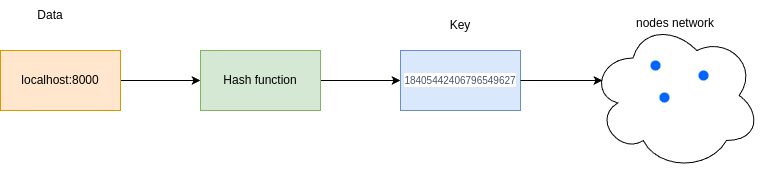

The diagram above was exported from draw.io. Its source (the exported page's mxGraphModel, read from the mxfile embedded in the PNG):
<mxGraphModel dx="1368" dy="794" grid="1" gridSize="10" guides="1" tooltips="1" connect="1" arrows="1" fold="1" page="1" pageScale="1" pageWidth="850" pageHeight="1100" math="0" shadow="0">
  <root>
    <mxCell id="0" />
    <mxCell id="1" parent="0" />
    <mxCell id="_7YedAvQzn1sJVhGkVmx-10" style="edgeStyle=orthogonalEdgeStyle;rounded=0;orthogonalLoop=1;jettySize=auto;html=1;entryX=0;entryY=0.5;entryDx=0;entryDy=0;" edge="1" parent="1" source="_7YedAvQzn1sJVhGkVmx-1" target="_7YedAvQzn1sJVhGkVmx-2">
      <mxGeometry relative="1" as="geometry" />
    </mxCell>
    <mxCell id="_7YedAvQzn1sJVhGkVmx-1" value="localhost:8000" style="rounded=0;whiteSpace=wrap;html=1;fillColor=#ffe6cc;strokeColor=#d79b00;" vertex="1" parent="1">
      <mxGeometry x="40" y="320" width="120" height="60" as="geometry" />
    </mxCell>
    <mxCell id="_7YedAvQzn1sJVhGkVmx-11" style="edgeStyle=orthogonalEdgeStyle;rounded=0;orthogonalLoop=1;jettySize=auto;html=1;entryX=0;entryY=0.5;entryDx=0;entryDy=0;" edge="1" parent="1" source="_7YedAvQzn1sJVhGkVmx-2" target="_7YedAvQzn1sJVhGkVmx-3">
      <mxGeometry relative="1" as="geometry" />
    </mxCell>
    <mxCell id="_7YedAvQzn1sJVhGkVmx-2" value="Hash function" style="rounded=0;whiteSpace=wrap;html=1;fillColor=#d5e8d4;strokeColor=#82b366;" vertex="1" parent="1">
      <mxGeometry x="240" y="320" width="120" height="60" as="geometry" />
    </mxCell>
    <mxCell id="_7YedAvQzn1sJVhGkVmx-3" value="&lt;span style=&quot;color: rgb(75, 85, 99); font-family: &amp;quot;Inter var&amp;quot;, sans-serif; text-align: start; background-color: rgb(255, 255, 255);&quot;&gt;&lt;font style=&quot;font-size: 10px;&quot;&gt;18405442406796549627&lt;/font&gt;&lt;/span&gt;" style="rounded=0;whiteSpace=wrap;html=1;fillColor=#dae8fc;strokeColor=#6c8ebf;" vertex="1" parent="1">
      <mxGeometry x="440" y="320" width="120" height="60" as="geometry" />
    </mxCell>
    <mxCell id="_7YedAvQzn1sJVhGkVmx-4" value="" style="ellipse;shape=cloud;whiteSpace=wrap;html=1;align=left;" vertex="1" parent="1">
      <mxGeometry x="630" y="290" width="170" height="150" as="geometry" />
    </mxCell>
    <mxCell id="_7YedAvQzn1sJVhGkVmx-5" value="" style="shape=ellipse;fillColor=#0065FF;strokeColor=none;html=1;sketch=0;" vertex="1" parent="1">
      <mxGeometry x="690" y="330" width="10" height="10" as="geometry" />
    </mxCell>
    <mxCell id="_7YedAvQzn1sJVhGkVmx-6" value="" style="shape=ellipse;fillColor=#0065FF;strokeColor=none;html=1;sketch=0;" vertex="1" parent="1">
      <mxGeometry x="699" y="362" width="10" height="10" as="geometry" />
    </mxCell>
    <mxCell id="_7YedAvQzn1sJVhGkVmx-7" value="" style="shape=ellipse;fillColor=#0065FF;strokeColor=none;html=1;sketch=0;" vertex="1" parent="1">
      <mxGeometry x="738" y="340" width="10" height="10" as="geometry" />
    </mxCell>
    <mxCell id="_7YedAvQzn1sJVhGkVmx-8" value="&lt;span style=&quot;text-align: left;&quot;&gt;nodes network&lt;/span&gt;" style="text;html=1;align=center;verticalAlign=middle;whiteSpace=wrap;rounded=0;" vertex="1" parent="1">
      <mxGeometry x="660" y="278" width="110" height="30" as="geometry" />
    </mxCell>
    <mxCell id="_7YedAvQzn1sJVhGkVmx-9" value="Data" style="text;html=1;align=center;verticalAlign=middle;whiteSpace=wrap;rounded=0;" vertex="1" parent="1">
      <mxGeometry x="60" y="270" width="60" height="30" as="geometry" />
    </mxCell>
    <mxCell id="_7YedAvQzn1sJVhGkVmx-12" value="Key" style="text;html=1;align=center;verticalAlign=middle;whiteSpace=wrap;rounded=0;" vertex="1" parent="1">
      <mxGeometry x="470" y="280" width="60" height="30" as="geometry" />
    </mxCell>
    <mxCell id="_7YedAvQzn1sJVhGkVmx-14" style="edgeStyle=orthogonalEdgeStyle;rounded=0;orthogonalLoop=1;jettySize=auto;html=1;entryX=0.07;entryY=0.4;entryDx=0;entryDy=0;entryPerimeter=0;" edge="1" parent="1" source="_7YedAvQzn1sJVhGkVmx-3" target="_7YedAvQzn1sJVhGkVmx-4">
      <mxGeometry relative="1" as="geometry" />
    </mxCell>
  </root>
</mxGraphModel>